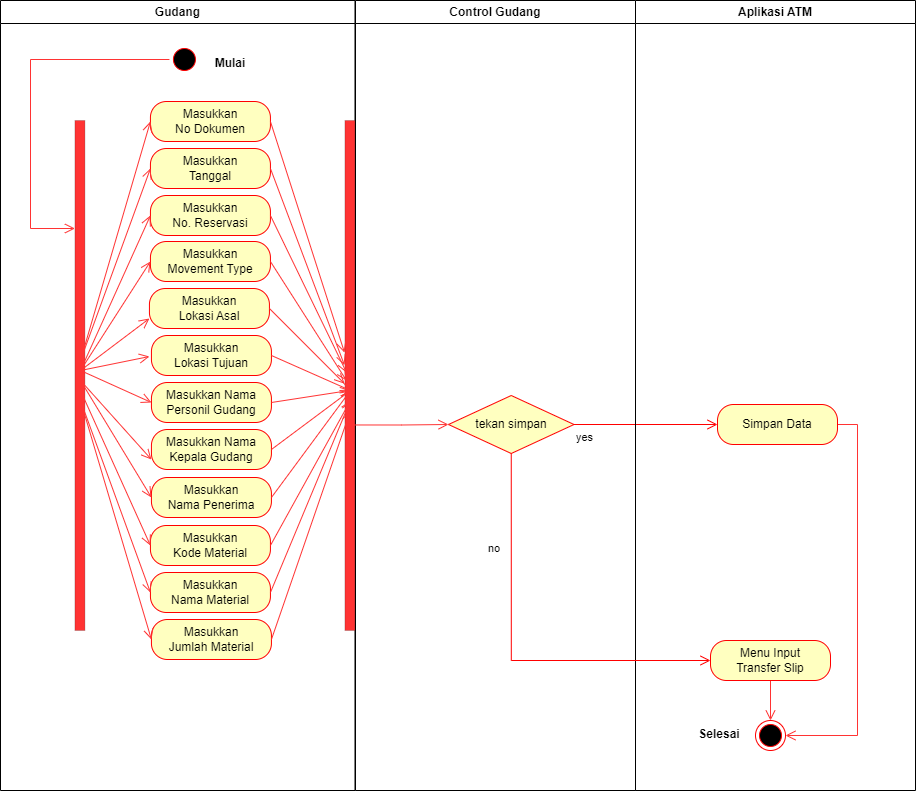

The diagram above was exported from draw.io. Its source (the exported page's mxGraphModel, read from the mxfile embedded in the PNG):
<mxGraphModel dx="868" dy="482" grid="1" gridSize="10" guides="1" tooltips="1" connect="1" arrows="1" fold="1" page="1" pageScale="1" pageWidth="827" pageHeight="1169" math="0" shadow="0">
  <root>
    <mxCell id="0" />
    <mxCell id="1" parent="0" />
    <mxCell id="HtgMfh6hOVAvdCFLuv4m-1" value="Gudang" style="swimlane;whiteSpace=wrap" parent="1" vertex="1">
      <mxGeometry x="110" y="70" width="354.5" height="790" as="geometry" />
    </mxCell>
    <mxCell id="HtgMfh6hOVAvdCFLuv4m-2" style="edgeStyle=orthogonalEdgeStyle;rounded=0;orthogonalLoop=1;jettySize=auto;html=1;exitX=0;exitY=0.5;exitDx=0;exitDy=0;strokeColor=#FF3333;strokeWidth=1;endArrow=open;endFill=0;endSize=8;" parent="HtgMfh6hOVAvdCFLuv4m-1" source="HtgMfh6hOVAvdCFLuv4m-3" target="HtgMfh6hOVAvdCFLuv4m-8" edge="1">
      <mxGeometry relative="1" as="geometry">
        <Array as="points">
          <mxPoint x="30" y="59" />
          <mxPoint x="30" y="228" />
        </Array>
      </mxGeometry>
    </mxCell>
    <mxCell id="HtgMfh6hOVAvdCFLuv4m-3" value="" style="ellipse;shape=startState;fillColor=#000000;strokeColor=#ff0000;" parent="HtgMfh6hOVAvdCFLuv4m-1" vertex="1">
      <mxGeometry x="168.93" y="44" width="30" height="30" as="geometry" />
    </mxCell>
    <mxCell id="HtgMfh6hOVAvdCFLuv4m-4" value="Mulai" style="text;align=center;fontStyle=1;verticalAlign=middle;spacingLeft=3;spacingRight=3;strokeColor=none;rotatable=0;points=[[0,0.5],[1,0.5]];portConstraint=eastwest;" parent="HtgMfh6hOVAvdCFLuv4m-1" vertex="1">
      <mxGeometry x="190" y="49" width="80" height="26" as="geometry" />
    </mxCell>
    <mxCell id="HtgMfh6hOVAvdCFLuv4m-5" value="Masukkan &lt;br&gt;Tanggal" style="rounded=1;whiteSpace=wrap;html=1;arcSize=40;fontColor=#000000;fillColor=#ffffc0;strokeColor=#ff0000;" parent="HtgMfh6hOVAvdCFLuv4m-1" vertex="1">
      <mxGeometry x="149.93" y="148" width="120" height="40" as="geometry" />
    </mxCell>
    <mxCell id="HtgMfh6hOVAvdCFLuv4m-6" value="Masukkan &lt;br&gt;No Dokumen" style="rounded=1;whiteSpace=wrap;html=1;arcSize=40;fontColor=#000000;fillColor=#ffffc0;strokeColor=#ff0000;" parent="HtgMfh6hOVAvdCFLuv4m-1" vertex="1">
      <mxGeometry x="149.93" y="101" width="120" height="40" as="geometry" />
    </mxCell>
    <mxCell id="HtgMfh6hOVAvdCFLuv4m-7" style="edgeStyle=orthogonalEdgeStyle;rounded=0;orthogonalLoop=1;jettySize=auto;html=1;exitX=0.5;exitY=1;exitDx=0;exitDy=0;strokeColor=#FF3333;strokeWidth=1;endArrow=open;endFill=0;endSize=8;" parent="HtgMfh6hOVAvdCFLuv4m-1" source="HtgMfh6hOVAvdCFLuv4m-6" target="HtgMfh6hOVAvdCFLuv4m-6" edge="1">
      <mxGeometry relative="1" as="geometry" />
    </mxCell>
    <mxCell id="HtgMfh6hOVAvdCFLuv4m-8" value="" style="html=1;points=[];perimeter=orthogonalPerimeter;fillColor=#FF3333;strokeWidth=0;" parent="HtgMfh6hOVAvdCFLuv4m-1" vertex="1">
      <mxGeometry x="74.43" y="120" width="10" height="510" as="geometry" />
    </mxCell>
    <mxCell id="HtgMfh6hOVAvdCFLuv4m-11" value="Masukkan&lt;br&gt;No. Reservasi" style="rounded=1;whiteSpace=wrap;html=1;arcSize=40;fontColor=#000000;fillColor=#ffffc0;strokeColor=#ff0000;" parent="HtgMfh6hOVAvdCFLuv4m-1" vertex="1">
      <mxGeometry x="149.93" y="195" width="120" height="40" as="geometry" />
    </mxCell>
    <mxCell id="HtgMfh6hOVAvdCFLuv4m-12" value="Masukkan&lt;br&gt;Movement Type" style="rounded=1;whiteSpace=wrap;html=1;arcSize=40;fontColor=#000000;fillColor=#ffffc0;strokeColor=#ff0000;" parent="HtgMfh6hOVAvdCFLuv4m-1" vertex="1">
      <mxGeometry x="149.93" y="241" width="120" height="40" as="geometry" />
    </mxCell>
    <mxCell id="HtgMfh6hOVAvdCFLuv4m-13" value="Masukkan &lt;br&gt;Kode Material" style="rounded=1;whiteSpace=wrap;html=1;arcSize=40;fontColor=#000000;fillColor=#ffffc0;strokeColor=#ff0000;" parent="HtgMfh6hOVAvdCFLuv4m-1" vertex="1">
      <mxGeometry x="149.93" y="525" width="120" height="40" as="geometry" />
    </mxCell>
    <mxCell id="HtgMfh6hOVAvdCFLuv4m-14" value="Masukkan &lt;br&gt;Jumlah Material" style="rounded=1;whiteSpace=wrap;html=1;arcSize=40;fontColor=#000000;fillColor=#ffffc0;strokeColor=#ff0000;" parent="HtgMfh6hOVAvdCFLuv4m-1" vertex="1">
      <mxGeometry x="150.93" y="619" width="120" height="40" as="geometry" />
    </mxCell>
    <mxCell id="HtgMfh6hOVAvdCFLuv4m-15" value="Masukkan &lt;br&gt;Nama Material" style="rounded=1;whiteSpace=wrap;html=1;arcSize=40;fontColor=#000000;fillColor=#ffffc0;strokeColor=#ff0000;" parent="HtgMfh6hOVAvdCFLuv4m-1" vertex="1">
      <mxGeometry x="149.93" y="572" width="120" height="40" as="geometry" />
    </mxCell>
    <mxCell id="HtgMfh6hOVAvdCFLuv4m-41" value="Masukkan&lt;br&gt;Lokasi Asal" style="rounded=1;whiteSpace=wrap;html=1;arcSize=40;fontColor=#000000;fillColor=#ffffc0;strokeColor=#ff0000;" parent="HtgMfh6hOVAvdCFLuv4m-1" vertex="1">
      <mxGeometry x="148.93" y="288" width="120" height="40" as="geometry" />
    </mxCell>
    <mxCell id="HtgMfh6hOVAvdCFLuv4m-43" value="Masukkan&lt;br&gt;Lokasi Tujuan" style="rounded=1;whiteSpace=wrap;html=1;arcSize=40;fontColor=#000000;fillColor=#ffffc0;strokeColor=#ff0000;" parent="HtgMfh6hOVAvdCFLuv4m-1" vertex="1">
      <mxGeometry x="150.93" y="335" width="120" height="40" as="geometry" />
    </mxCell>
    <mxCell id="HtgMfh6hOVAvdCFLuv4m-47" value="Masukkan Nama&lt;br&gt;Personil Gudang" style="rounded=1;whiteSpace=wrap;html=1;arcSize=40;fontColor=#000000;fillColor=#ffffc0;strokeColor=#ff0000;" parent="HtgMfh6hOVAvdCFLuv4m-1" vertex="1">
      <mxGeometry x="150.93" y="382" width="120" height="40" as="geometry" />
    </mxCell>
    <mxCell id="HtgMfh6hOVAvdCFLuv4m-48" value="Masukkan Nama&lt;br&gt;Kepala Gudang" style="rounded=1;whiteSpace=wrap;html=1;arcSize=40;fontColor=#000000;fillColor=#ffffc0;strokeColor=#ff0000;" parent="HtgMfh6hOVAvdCFLuv4m-1" vertex="1">
      <mxGeometry x="150.93" y="429" width="120" height="40" as="geometry" />
    </mxCell>
    <mxCell id="HtgMfh6hOVAvdCFLuv4m-49" value="Masukkan&lt;br&gt;Nama Penerima" style="rounded=1;whiteSpace=wrap;html=1;arcSize=40;fontColor=#000000;fillColor=#ffffc0;strokeColor=#ff0000;" parent="HtgMfh6hOVAvdCFLuv4m-1" vertex="1">
      <mxGeometry x="150.93" y="477" width="120" height="40" as="geometry" />
    </mxCell>
    <mxCell id="HtgMfh6hOVAvdCFLuv4m-57" value="" style="endArrow=open;endFill=1;endSize=8;html=1;rounded=0;strokeColor=#FF3333;entryX=0;entryY=0.5;entryDx=0;entryDy=0;" parent="HtgMfh6hOVAvdCFLuv4m-1" target="HtgMfh6hOVAvdCFLuv4m-47" edge="1">
      <mxGeometry width="160" relative="1" as="geometry">
        <mxPoint x="80" y="370" as="sourcePoint" />
        <mxPoint x="168.93000000000006" y="376" as="targetPoint" />
        <Array as="points" />
      </mxGeometry>
    </mxCell>
    <mxCell id="HtgMfh6hOVAvdCFLuv4m-16" value="Control Gudang" style="swimlane;whiteSpace=wrap" parent="1" vertex="1">
      <mxGeometry x="465" y="70" width="280" height="790" as="geometry" />
    </mxCell>
    <mxCell id="HtgMfh6hOVAvdCFLuv4m-17" value="tekan simpan" style="rhombus;whiteSpace=wrap;html=1;fillColor=#ffffc0;strokeColor=#ff0000;strokeWidth=1;" parent="HtgMfh6hOVAvdCFLuv4m-16" vertex="1">
      <mxGeometry x="93" y="395" width="125.5" height="58" as="geometry" />
    </mxCell>
    <mxCell id="HtgMfh6hOVAvdCFLuv4m-18" value="yes" style="edgeStyle=orthogonalEdgeStyle;html=1;align=left;verticalAlign=top;endArrow=open;endSize=8;strokeColor=#ff0000;rounded=0;exitX=1;exitY=0.5;exitDx=0;exitDy=0;entryX=0;entryY=0.5;entryDx=0;entryDy=0;" parent="1" source="HtgMfh6hOVAvdCFLuv4m-17" target="HtgMfh6hOVAvdCFLuv4m-23" edge="1">
      <mxGeometry x="-1" relative="1" as="geometry">
        <mxPoint x="800" y="659" as="targetPoint" />
      </mxGeometry>
    </mxCell>
    <mxCell id="HtgMfh6hOVAvdCFLuv4m-19" value="Aplikasi ATM" style="swimlane;whiteSpace=wrap" parent="1" vertex="1">
      <mxGeometry x="745" y="70" width="280" height="790" as="geometry" />
    </mxCell>
    <mxCell id="HtgMfh6hOVAvdCFLuv4m-20" value="" style="ellipse;html=1;shape=endState;fillColor=#000000;strokeColor=#ff0000;strokeWidth=1;" parent="HtgMfh6hOVAvdCFLuv4m-19" vertex="1">
      <mxGeometry x="120" y="720" width="30" height="30" as="geometry" />
    </mxCell>
    <mxCell id="HtgMfh6hOVAvdCFLuv4m-21" value="Selesai" style="text;align=center;fontStyle=1;verticalAlign=middle;spacingLeft=3;spacingRight=3;strokeColor=none;rotatable=0;points=[[0,0.5],[1,0.5]];portConstraint=eastwest;" parent="HtgMfh6hOVAvdCFLuv4m-19" vertex="1">
      <mxGeometry x="44" y="720" width="80" height="26" as="geometry" />
    </mxCell>
    <mxCell id="HtgMfh6hOVAvdCFLuv4m-22" style="edgeStyle=orthogonalEdgeStyle;rounded=0;orthogonalLoop=1;jettySize=auto;html=1;exitX=1;exitY=0.5;exitDx=0;exitDy=0;entryX=1;entryY=0.5;entryDx=0;entryDy=0;strokeColor=#FF3333;strokeWidth=1;endArrow=open;endFill=0;endSize=8;" parent="HtgMfh6hOVAvdCFLuv4m-19" source="HtgMfh6hOVAvdCFLuv4m-23" target="HtgMfh6hOVAvdCFLuv4m-20" edge="1">
      <mxGeometry relative="1" as="geometry" />
    </mxCell>
    <mxCell id="HtgMfh6hOVAvdCFLuv4m-23" value="Simpan Data" style="rounded=1;whiteSpace=wrap;html=1;arcSize=40;fontColor=#000000;fillColor=#ffffc0;strokeColor=#ff0000;strokeWidth=1;" parent="HtgMfh6hOVAvdCFLuv4m-19" vertex="1">
      <mxGeometry x="82" y="404" width="120" height="40" as="geometry" />
    </mxCell>
    <mxCell id="HtgMfh6hOVAvdCFLuv4m-24" style="edgeStyle=orthogonalEdgeStyle;rounded=0;orthogonalLoop=1;jettySize=auto;html=1;exitX=0.5;exitY=1;exitDx=0;exitDy=0;entryX=0.5;entryY=0;entryDx=0;entryDy=0;strokeColor=#FF3333;strokeWidth=1;endArrow=open;endFill=0;endSize=8;" parent="HtgMfh6hOVAvdCFLuv4m-19" source="HtgMfh6hOVAvdCFLuv4m-25" target="HtgMfh6hOVAvdCFLuv4m-20" edge="1">
      <mxGeometry relative="1" as="geometry" />
    </mxCell>
    <mxCell id="HtgMfh6hOVAvdCFLuv4m-25" value="Menu Input&lt;br&gt;Transfer Slip" style="rounded=1;whiteSpace=wrap;html=1;arcSize=40;fontColor=#000000;fillColor=#ffffc0;strokeColor=#ff0000;strokeWidth=1;" parent="HtgMfh6hOVAvdCFLuv4m-19" vertex="1">
      <mxGeometry x="75" y="640" width="120" height="40" as="geometry" />
    </mxCell>
    <mxCell id="HtgMfh6hOVAvdCFLuv4m-26" value="" style="html=1;points=[];perimeter=orthogonalPerimeter;fillColor=#FF3333;strokeWidth=0;" parent="1" vertex="1">
      <mxGeometry x="454.43" y="190" width="10" height="510" as="geometry" />
    </mxCell>
    <mxCell id="HtgMfh6hOVAvdCFLuv4m-29" style="edgeStyle=orthogonalEdgeStyle;rounded=0;orthogonalLoop=1;jettySize=auto;html=1;entryX=0;entryY=0.5;entryDx=0;entryDy=0;strokeColor=#FF3333;strokeWidth=1;endArrow=open;endFill=0;endSize=8;exitX=0.19;exitY=0.597;exitDx=0;exitDy=0;exitPerimeter=0;" parent="1" source="HtgMfh6hOVAvdCFLuv4m-26" target="HtgMfh6hOVAvdCFLuv4m-17" edge="1">
      <mxGeometry relative="1" as="geometry">
        <mxPoint x="470" y="350" as="sourcePoint" />
      </mxGeometry>
    </mxCell>
    <mxCell id="HtgMfh6hOVAvdCFLuv4m-40" value="no" style="edgeStyle=orthogonalEdgeStyle;html=1;align=left;verticalAlign=bottom;endArrow=open;endSize=8;strokeColor=#ff0000;rounded=0;strokeWidth=1;exitX=0.5;exitY=1;exitDx=0;exitDy=0;entryX=0;entryY=0.5;entryDx=0;entryDy=0;" parent="1" source="HtgMfh6hOVAvdCFLuv4m-17" target="HtgMfh6hOVAvdCFLuv4m-25" edge="1">
      <mxGeometry x="-0.489" y="-25" relative="1" as="geometry">
        <mxPoint x="605" y="545" as="targetPoint" />
        <mxPoint x="625" y="525" as="sourcePoint" />
        <mxPoint as="offset" />
      </mxGeometry>
    </mxCell>
    <mxCell id="HtgMfh6hOVAvdCFLuv4m-55" value="" style="endArrow=open;endFill=1;endSize=8;html=1;rounded=0;strokeColor=#FF3333;entryX=0;entryY=0.5;entryDx=0;entryDy=0;" parent="1" edge="1">
      <mxGeometry width="160" relative="1" as="geometry">
        <mxPoint x="190" y="440" as="sourcePoint" />
        <mxPoint x="258.93000000000006" y="426" as="targetPoint" />
        <Array as="points" />
      </mxGeometry>
    </mxCell>
    <mxCell id="HtgMfh6hOVAvdCFLuv4m-58" value="" style="endArrow=open;endFill=1;endSize=8;html=1;rounded=0;strokeColor=#FF3333;entryX=0;entryY=0.75;entryDx=0;entryDy=0;" parent="1" target="HtgMfh6hOVAvdCFLuv4m-41" edge="1">
      <mxGeometry width="160" relative="1" as="geometry">
        <mxPoint x="190" y="440" as="sourcePoint" />
        <mxPoint x="288.93000000000006" y="456" as="targetPoint" />
        <Array as="points" />
      </mxGeometry>
    </mxCell>
    <mxCell id="HtgMfh6hOVAvdCFLuv4m-59" value="" style="endArrow=open;endFill=1;endSize=8;html=1;rounded=0;strokeColor=#FF3333;entryX=0;entryY=0.5;entryDx=0;entryDy=0;" parent="1" target="HtgMfh6hOVAvdCFLuv4m-12" edge="1">
      <mxGeometry width="160" relative="1" as="geometry">
        <mxPoint x="190" y="440" as="sourcePoint" />
        <mxPoint x="298.93000000000006" y="466" as="targetPoint" />
        <Array as="points" />
      </mxGeometry>
    </mxCell>
    <mxCell id="HtgMfh6hOVAvdCFLuv4m-60" value="" style="endArrow=open;endFill=1;endSize=8;html=1;rounded=0;strokeColor=#FF3333;entryX=0;entryY=0.5;entryDx=0;entryDy=0;" parent="1" target="HtgMfh6hOVAvdCFLuv4m-11" edge="1">
      <mxGeometry width="160" relative="1" as="geometry">
        <mxPoint x="190" y="440" as="sourcePoint" />
        <mxPoint x="308.93000000000006" y="476" as="targetPoint" />
        <Array as="points" />
      </mxGeometry>
    </mxCell>
    <mxCell id="HtgMfh6hOVAvdCFLuv4m-61" value="" style="endArrow=open;endFill=1;endSize=8;html=1;rounded=0;strokeColor=#FF3333;entryX=0;entryY=0.5;entryDx=0;entryDy=0;" parent="1" target="HtgMfh6hOVAvdCFLuv4m-5" edge="1">
      <mxGeometry width="160" relative="1" as="geometry">
        <mxPoint x="190" y="430" as="sourcePoint" />
        <mxPoint x="318.93000000000006" y="486" as="targetPoint" />
        <Array as="points" />
      </mxGeometry>
    </mxCell>
    <mxCell id="HtgMfh6hOVAvdCFLuv4m-62" value="" style="endArrow=open;endFill=1;endSize=8;html=1;rounded=0;strokeColor=#FF3333;entryX=0;entryY=0.5;entryDx=0;entryDy=0;" parent="1" target="HtgMfh6hOVAvdCFLuv4m-6" edge="1">
      <mxGeometry width="160" relative="1" as="geometry">
        <mxPoint x="190" y="430" as="sourcePoint" />
        <mxPoint x="328.93000000000006" y="496" as="targetPoint" />
        <Array as="points" />
      </mxGeometry>
    </mxCell>
    <mxCell id="HtgMfh6hOVAvdCFLuv4m-63" value="" style="endArrow=open;endFill=1;endSize=8;html=1;rounded=0;strokeColor=#FF3333;entryX=0;entryY=0.75;entryDx=0;entryDy=0;" parent="1" target="HtgMfh6hOVAvdCFLuv4m-48" edge="1">
      <mxGeometry width="160" relative="1" as="geometry">
        <mxPoint x="190" y="450" as="sourcePoint" />
        <mxPoint x="338.93000000000006" y="506" as="targetPoint" />
        <Array as="points" />
      </mxGeometry>
    </mxCell>
    <mxCell id="HtgMfh6hOVAvdCFLuv4m-64" value="" style="endArrow=open;endFill=1;endSize=8;html=1;rounded=0;strokeColor=#FF3333;entryX=0;entryY=0.5;entryDx=0;entryDy=0;" parent="1" target="HtgMfh6hOVAvdCFLuv4m-49" edge="1">
      <mxGeometry width="160" relative="1" as="geometry">
        <mxPoint x="190" y="450" as="sourcePoint" />
        <mxPoint x="348.93000000000006" y="516" as="targetPoint" />
        <Array as="points" />
      </mxGeometry>
    </mxCell>
    <mxCell id="HtgMfh6hOVAvdCFLuv4m-65" value="" style="endArrow=open;endFill=1;endSize=8;html=1;rounded=0;strokeColor=#FF3333;entryX=0;entryY=0.5;entryDx=0;entryDy=0;" parent="1" target="HtgMfh6hOVAvdCFLuv4m-13" edge="1">
      <mxGeometry width="160" relative="1" as="geometry">
        <mxPoint x="190" y="460" as="sourcePoint" />
        <mxPoint x="358.93000000000006" y="526" as="targetPoint" />
        <Array as="points" />
      </mxGeometry>
    </mxCell>
    <mxCell id="HtgMfh6hOVAvdCFLuv4m-66" value="" style="endArrow=open;endFill=1;endSize=8;html=1;rounded=0;strokeColor=#FF3333;entryX=0;entryY=0.5;entryDx=0;entryDy=0;" parent="1" target="HtgMfh6hOVAvdCFLuv4m-15" edge="1">
      <mxGeometry width="160" relative="1" as="geometry">
        <mxPoint x="190" y="470" as="sourcePoint" />
        <mxPoint x="368.93000000000006" y="536" as="targetPoint" />
        <Array as="points" />
      </mxGeometry>
    </mxCell>
    <mxCell id="HtgMfh6hOVAvdCFLuv4m-67" value="" style="endArrow=open;endFill=1;endSize=8;html=1;rounded=0;strokeColor=#FF3333;entryX=0;entryY=0.5;entryDx=0;entryDy=0;" parent="1" target="HtgMfh6hOVAvdCFLuv4m-14" edge="1">
      <mxGeometry width="160" relative="1" as="geometry">
        <mxPoint x="190" y="470" as="sourcePoint" />
        <mxPoint x="378.93000000000006" y="546" as="targetPoint" />
        <Array as="points" />
      </mxGeometry>
    </mxCell>
    <mxCell id="HtgMfh6hOVAvdCFLuv4m-74" value="" style="endArrow=open;endFill=1;endSize=8;html=1;rounded=0;strokeColor=#FF3333;exitX=1;exitY=0.5;exitDx=0;exitDy=0;" parent="1" source="HtgMfh6hOVAvdCFLuv4m-43" edge="1">
      <mxGeometry width="160" relative="1" as="geometry">
        <mxPoint x="439.93000000000006" y="251" as="sourcePoint" />
        <mxPoint x="460" y="460" as="targetPoint" />
        <Array as="points" />
      </mxGeometry>
    </mxCell>
    <mxCell id="HtgMfh6hOVAvdCFLuv4m-75" value="" style="endArrow=open;endFill=1;endSize=8;html=1;rounded=0;strokeColor=#FF3333;exitX=1;exitY=0.5;exitDx=0;exitDy=0;entryX=0.557;entryY=0.529;entryDx=0;entryDy=0;entryPerimeter=0;" parent="1" source="HtgMfh6hOVAvdCFLuv4m-47" edge="1" target="HtgMfh6hOVAvdCFLuv4m-26">
      <mxGeometry width="160" relative="1" as="geometry">
        <mxPoint x="449.93000000000006" y="261" as="sourcePoint" />
        <mxPoint x="450" y="470" as="targetPoint" />
        <Array as="points" />
      </mxGeometry>
    </mxCell>
    <mxCell id="HtgMfh6hOVAvdCFLuv4m-76" value="" style="endArrow=open;endFill=1;endSize=8;html=1;rounded=0;strokeColor=#FF3333;exitX=1;exitY=0.5;exitDx=0;exitDy=0;" parent="1" source="HtgMfh6hOVAvdCFLuv4m-48" edge="1">
      <mxGeometry width="160" relative="1" as="geometry">
        <mxPoint x="459.93000000000006" y="271" as="sourcePoint" />
        <mxPoint x="460" y="460" as="targetPoint" />
        <Array as="points" />
      </mxGeometry>
    </mxCell>
    <mxCell id="HtgMfh6hOVAvdCFLuv4m-77" value="" style="endArrow=open;endFill=1;endSize=8;html=1;rounded=0;strokeColor=#FF3333;exitX=1;exitY=0.5;exitDx=0;exitDy=0;" parent="1" source="HtgMfh6hOVAvdCFLuv4m-49" edge="1">
      <mxGeometry width="160" relative="1" as="geometry">
        <mxPoint x="469.93000000000006" y="281" as="sourcePoint" />
        <mxPoint x="460" y="460" as="targetPoint" />
        <Array as="points" />
      </mxGeometry>
    </mxCell>
    <mxCell id="HtgMfh6hOVAvdCFLuv4m-78" value="" style="endArrow=open;endFill=1;endSize=8;html=1;rounded=0;strokeColor=#FF3333;exitX=1;exitY=0.5;exitDx=0;exitDy=0;" parent="1" source="HtgMfh6hOVAvdCFLuv4m-13" edge="1">
      <mxGeometry width="160" relative="1" as="geometry">
        <mxPoint x="479.93000000000006" y="291" as="sourcePoint" />
        <mxPoint x="460" y="470" as="targetPoint" />
        <Array as="points" />
      </mxGeometry>
    </mxCell>
    <mxCell id="HtgMfh6hOVAvdCFLuv4m-79" value="" style="endArrow=open;endFill=1;endSize=8;html=1;rounded=0;strokeColor=#FF3333;exitX=1;exitY=0.5;exitDx=0;exitDy=0;" parent="1" source="HtgMfh6hOVAvdCFLuv4m-15" edge="1">
      <mxGeometry width="160" relative="1" as="geometry">
        <mxPoint x="489.93000000000006" y="301" as="sourcePoint" />
        <mxPoint x="460" y="470" as="targetPoint" />
        <Array as="points" />
      </mxGeometry>
    </mxCell>
    <mxCell id="HtgMfh6hOVAvdCFLuv4m-80" value="" style="endArrow=open;endFill=1;endSize=8;html=1;rounded=0;strokeColor=#FF3333;exitX=1;exitY=0.5;exitDx=0;exitDy=0;" parent="1" source="HtgMfh6hOVAvdCFLuv4m-14" edge="1">
      <mxGeometry width="160" relative="1" as="geometry">
        <mxPoint x="499.93000000000006" y="311" as="sourcePoint" />
        <mxPoint x="460" y="480" as="targetPoint" />
        <Array as="points" />
      </mxGeometry>
    </mxCell>
    <mxCell id="JXyR9tfpcGMYNLMOjGPe-1" value="" style="endArrow=open;endFill=1;endSize=8;html=1;rounded=0;strokeColor=#FF3333;exitX=1;exitY=0.5;exitDx=0;exitDy=0;entryX=-0.043;entryY=0.516;entryDx=0;entryDy=0;entryPerimeter=0;" edge="1" parent="1" source="HtgMfh6hOVAvdCFLuv4m-41" target="HtgMfh6hOVAvdCFLuv4m-26">
      <mxGeometry width="160" relative="1" as="geometry">
        <mxPoint x="390.93000000000006" y="435" as="sourcePoint" />
        <mxPoint x="470" y="470" as="targetPoint" />
        <Array as="points" />
      </mxGeometry>
    </mxCell>
    <mxCell id="JXyR9tfpcGMYNLMOjGPe-2" value="" style="endArrow=open;endFill=1;endSize=8;html=1;rounded=0;strokeColor=#FF3333;exitX=1;exitY=0.5;exitDx=0;exitDy=0;entryX=0.157;entryY=0.51;entryDx=0;entryDy=0;entryPerimeter=0;" edge="1" parent="1" source="HtgMfh6hOVAvdCFLuv4m-12" target="HtgMfh6hOVAvdCFLuv4m-26">
      <mxGeometry width="160" relative="1" as="geometry">
        <mxPoint x="400.93000000000006" y="445" as="sourcePoint" />
        <mxPoint x="460" y="460" as="targetPoint" />
        <Array as="points" />
      </mxGeometry>
    </mxCell>
    <mxCell id="JXyR9tfpcGMYNLMOjGPe-3" value="" style="endArrow=open;endFill=1;endSize=8;html=1;rounded=0;strokeColor=#FF3333;exitX=1;exitY=0.5;exitDx=0;exitDy=0;entryX=0.157;entryY=0.494;entryDx=0;entryDy=0;entryPerimeter=0;" edge="1" parent="1" source="HtgMfh6hOVAvdCFLuv4m-11" target="HtgMfh6hOVAvdCFLuv4m-26">
      <mxGeometry width="160" relative="1" as="geometry">
        <mxPoint x="410.93000000000006" y="455" as="sourcePoint" />
        <mxPoint x="460" y="450" as="targetPoint" />
        <Array as="points" />
      </mxGeometry>
    </mxCell>
    <mxCell id="JXyR9tfpcGMYNLMOjGPe-4" value="" style="endArrow=open;endFill=1;endSize=8;html=1;rounded=0;strokeColor=#FF3333;exitX=1;exitY=0.5;exitDx=0;exitDy=0;entryX=-0.043;entryY=0.48;entryDx=0;entryDy=0;entryPerimeter=0;" edge="1" parent="1" source="HtgMfh6hOVAvdCFLuv4m-5" target="HtgMfh6hOVAvdCFLuv4m-26">
      <mxGeometry width="160" relative="1" as="geometry">
        <mxPoint x="420.93000000000006" y="465" as="sourcePoint" />
        <mxPoint x="450" y="440" as="targetPoint" />
        <Array as="points" />
      </mxGeometry>
    </mxCell>
    <mxCell id="JXyR9tfpcGMYNLMOjGPe-5" value="" style="endArrow=open;endFill=1;endSize=8;html=1;rounded=0;strokeColor=#FF3333;exitX=1;exitY=0.5;exitDx=0;exitDy=0;entryX=-0.043;entryY=0.455;entryDx=0;entryDy=0;entryPerimeter=0;" edge="1" parent="1" source="HtgMfh6hOVAvdCFLuv4m-6" target="HtgMfh6hOVAvdCFLuv4m-26">
      <mxGeometry width="160" relative="1" as="geometry">
        <mxPoint x="430.93000000000006" y="475" as="sourcePoint" />
        <mxPoint x="450" y="430" as="targetPoint" />
        <Array as="points" />
      </mxGeometry>
    </mxCell>
  </root>
</mxGraphModel>